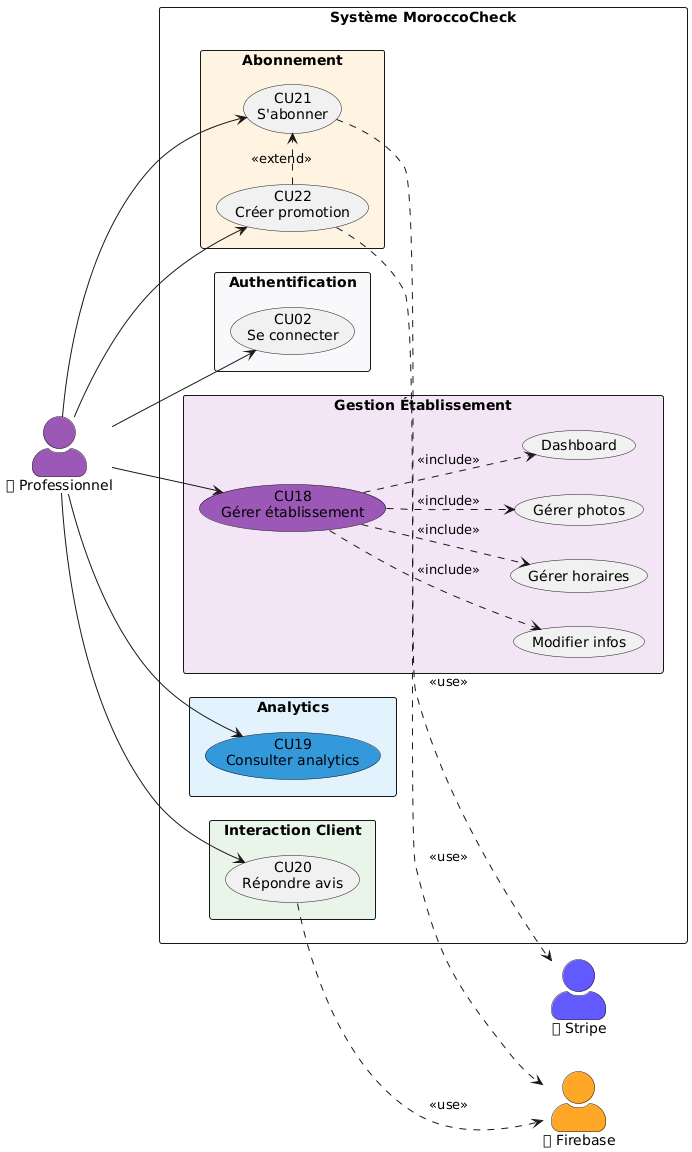

The diagram above was rendered by PlantUML. Its source (embedded in the PNG):
@startuml
skinparam actorStyle awesome
skinparam packageStyle rectangle
skinparam shadowing false
left to right direction
actor "🟣 Professionnel" as P #9B59B6
actor "💳 Stripe" as ST #635BFF
actor "🔔 Firebase" as FB #FFA726
rectangle "Système MoroccoCheck" {
package "Authentification" #F8F9FA {
usecase "CU02\nSe connecter" as CU02
}
package "Gestion Établissement" #F3E5F5 {
usecase "CU18\nGérer établissement" as CU18 #9B59B6
usecase "Modifier infos" as MI
usecase "Gérer horaires" as GH
usecase "Gérer photos" as GP
usecase "Dashboard" as DB
}
package "Analytics" #E3F2FD {
usecase "CU19\nConsulter analytics" as CU19 #3498DB
}
package "Interaction Client" #E8F5E9 {
usecase "CU20\nRépondre avis" as CU20
}
package "Abonnement" #FFF3E0 {
usecase "CU21\nS'abonner" as CU21
usecase "CU22\nCréer promotion" as CU22
}
}
P --> CU02
P --> CU18
P --> CU19
P --> CU20
P --> CU21
P --> CU22
CU18 ..> MI : <<include>>
CU18 ..> GH : <<include>>
CU18 ..> GP : <<include>>
CU18 ..> DB : <<include>>
CU22 .> CU21 : <<extend>>
CU21 ..> ST : <<use>>
CU20 ..> FB : <<use>>
CU22 ..> FB : <<use>>
@enduml